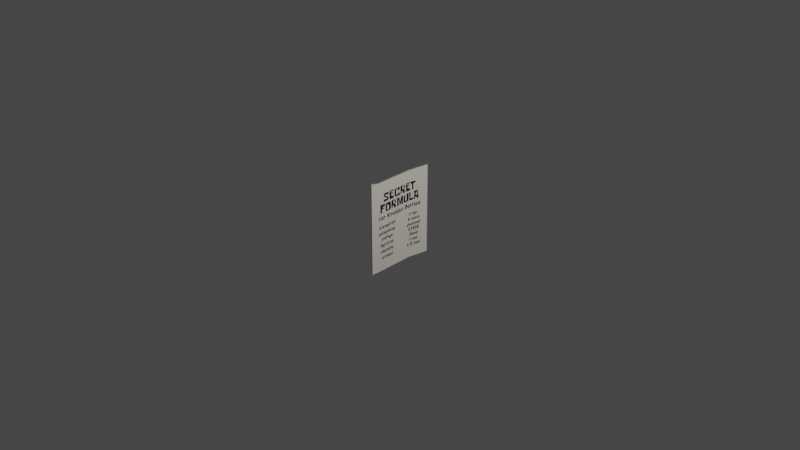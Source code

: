 # Source: secretformula_1.blend  (saved by Blender 2.93.21; exported with 4.5.12 LTS)
import bpy
from mathutils import Matrix  # noqa: F401  (used for matrix-valued properties, if any)

bpy.ops.wm.read_factory_settings(use_empty=True)
scene = bpy.context.scene
scene.name = 'Scene'

# ---- collections
col_collection = bpy.data.collections.new('Collection'); scene.collection.children.link(col_collection)

# ---- images (referenced by path relative to the original .blend; pixels are not part of the script)
import os
ASSET_DIR = os.environ.get("B2B_ASSET_DIR", "")  # directory of the original .blend (textures are referenced by path, not embedded)
HERE = os.path.dirname(os.path.abspath(__file__))  # packed textures are extracted next to this script under _unpacked/

def load_image(name, relpath, width, height, colorspace="sRGB"):
    """Load a texture the original file referenced (path relative to the .blend, or extracted next to this script)."""
    p = next((c for c in (os.path.join(HERE, relpath), os.path.join(ASSET_DIR, relpath)) if relpath and os.path.exists(c)), "")
    if p:
        img = bpy.data.images.load(p, check_existing=True)
        img.name = name
    else:  # same state as the original file: an image datablock whose file is absent (Cycles renders it pink)
        img = bpy.data.images.new(name, width, height)
        img.source = "FILE"
        img.filepath = "//" + (relpath or name)
    img.colorspace_settings.name = colorspace
    return img
img_st_small_507x507_pad_600x600_f8f8f8_jpg = load_image('st,small,507x507-pad,600x600,f8f8f8.jpg', '_unpacked/st_small_507x507-pad_600x600_f8f8f8.8ec984e5.jpg', 347, 453, 'sRGB')

# ---- materials (node trees are filled in below, after node groups)
mat_st_small_507x507_pad_600x600_f8f8f8 = bpy.data.materials.new('st,small,507x507-pad,600x600,f8f8f8')
mat_st_small_507x507_pad_600x600_f8f8f8.surface_render_method = 'BLENDED'
mat_st_small_507x507_pad_600x600_f8f8f8.blend_method = 'BLEND'
mat_st_small_507x507_pad_600x600_f8f8f8.use_transparent_shadow = False

# ---- material node trees
mat_st_small_507x507_pad_600x600_f8f8f8.use_nodes = True; mat_st_small_507x507_pad_600x600_f8f8f8.node_tree.nodes.clear()
_N = mat_st_small_507x507_pad_600x600_f8f8f8.node_tree.nodes; _L = mat_st_small_507x507_pad_600x600_f8f8f8.node_tree.links
n0 = _N.new('ShaderNodeOutputMaterial'); n0.name = 'Material Output'; n0.location = (300, 300)
n1 = _N.new('ShaderNodeTexImage'); n1.name = 'Image Texture'; n1.location = (-200, 300)
n1.image = img_st_small_507x507_pad_600x600_f8f8f8_jpg
n1.extension = 'CLIP'
n2 = _N.new('ShaderNodeBsdfPrincipled'); n2.name = 'Principled BSDF'; n2.location = (0, 300)
n2.distribution = 'GGX'
n2.subsurface_method = 'BURLEY'
n2.inputs[3].default_value = 1.45
n2.inputs[27].default_value = (0.0, 0.0, 0.0, 1.0)
n2.inputs[28].default_value = 1.0
_L.new(n1.outputs[0], n2.inputs[0])
_L.new(n1.outputs[1], n2.inputs[4])
_L.new(n2.outputs[0], n0.inputs[0])
n0.is_active_output = True

# ---- world
world_world = bpy.data.worlds.new('World'); scene.world = world_world
world_world.use_nodes = True; world_world.node_tree.nodes.clear()
_N = world_world.node_tree.nodes; _L = world_world.node_tree.links
n0 = _N.new('ShaderNodeOutputWorld'); n0.name = 'World Output'; n0.location = (300, 300)
n1 = _N.new('ShaderNodeBackground'); n1.name = 'Background'; n1.location = (10, 300)
n1.inputs[0].default_value = (0.05088, 0.05088, 0.05088, 1.0)
_L.new(n1.outputs[0], n0.inputs[0])
n0.is_active_output = True
world_world.color = (0.05088, 0.05088, 0.05088)
world_world.use_sun_shadow = False
world_world.sun_shadow_jitter_overblur = 0.0

# ---- cameras
cam_camera = bpy.data.cameras.new('Camera')
cam_camera.clip_end = 100.0
cam_camera.ortho_scale = 7.314

# ---- lights
light_light = bpy.data.lights.new('Light', 'POINT')
light_light.transmission_factor = 0.0
light_light.energy = 1000.0
light_light.shadow_soft_size = 0.1
light_light.shadow_maximum_resolution = 0.006
light_light.use_absolute_resolution = True

# ---- meshes
me_st_small_507x507_pad_600x600_f8f8f8 = bpy.data.meshes.new('st,small,507x507-pad,600x600,f8f8f8')
me_st_small_507x507_pad_600x600_f8f8f8.from_pydata([(-0.383, -0.5, 0.0), (0.383, -0.5, 0.0), (-0.383, 0.5, 0.0), (0.383, 0.4874, 5.522e-10), (-0.383, -0.5, 0.01413), (0.383, -0.5, 0.01413), (-0.383, 0.5, 0.01413), (0.383, 0.4874, 0.01413), (-0.2957, -0.5, 0.0), (-0.2957, 0.4813, 8.171e-10), (-0.2957, -0.5, 0.01413), (-0.2957, 0.4813, 0.01413), (0.1283, -0.4773, -9.921e-10), (0.1283, -0.4773, 0.01413), (0.1283, 0.5, 0.0), (0.1283, 0.5, 0.01413)], [], [(12, 14, 3, 1), (13, 5, 7, 15), (1, 3, 7, 5), (2, 0, 4, 6), (9, 2, 6, 11), (12, 1, 5, 13), (0, 8, 10, 4), (14, 9, 11, 15), (4, 10, 11, 6), (0, 2, 9, 8), (3, 14, 15, 7), (8, 12, 13, 10), (10, 13, 15, 11), (8, 9, 14, 12)])
_uv = me_st_small_507x507_pad_600x600_f8f8f8.uv_layers.new(name='UVMap')
_uv.uv.foreach_set('vector', [0.6674, 0.0, 0.6674, 1.0, 1.0, 1.0, 1.0, 0.0, 0.6674, 0.0, 1.0, 0.0, 1.0, 1.0, 0.6674, 1.0, 1.0, 0.0, 1.0, 1.0, 1.0, 1.0, 1.0, 0.0, 0.0, 1.0, 0.0, 0.0, 0.0, 0.0, 0.0, 1.0, 0.114, 1.0, 0.0, 1.0, 0.0, 1.0, 0.114, 1.0, 0.6674, 0.0, 1.0, 0.0, 1.0, 0.0, 0.6674, 0.0, 0.0, 0.0, 0.114, 0.0, 0.114, 0.0, 0.0, 0.0, 0.6674, 1.0, 0.114, 1.0, 0.114, 1.0, 0.6674, 1.0, 0.0, 0.0, 0.114, 0.0, 0.114, 1.0, 0.0, 1.0, 0.0, 0.0, 0.0, 1.0, 0.114, 1.0, 0.114, 0.0, 1.0, 1.0, 0.6674, 1.0, 0.6674, 1.0, 1.0, 1.0, 0.114, 0.0, 0.6674, 0.0, 0.6674, 0.0, 0.114, 0.0, 0.114, 0.0, 0.6674, 0.0, 0.6674, 1.0, 0.114, 1.0, 0.114, 0.0, 0.114, 1.0, 0.6674, 1.0, 0.6674, 0.0])
me_st_small_507x507_pad_600x600_f8f8f8.materials.append(mat_st_small_507x507_pad_600x600_f8f8f8)
me_st_small_507x507_pad_600x600_f8f8f8.use_remesh_fix_poles = True
me_st_small_507x507_pad_600x600_f8f8f8.use_remesh_preserve_attributes = False
me_st_small_507x507_pad_600x600_f8f8f8.update()

# ---- objects
ob_light = bpy.data.objects.new('Light', light_light)
ob_camera = bpy.data.objects.new('Camera', cam_camera)
ob_st_small_507x507_pad_600x600_f8f8f8 = bpy.data.objects.new('st,small,507x507-pad,600x600,f8f8f8', me_st_small_507x507_pad_600x600_f8f8f8)

# ---- transforms, parenting, visibility, modifiers, constraints
ob_light.location = (4.076, 1.005, 5.904)
ob_light.rotation_euler = (0.6503, 0.05522, 1.866)
ob_light.lock_rotations_4d = False
ob_light.empty_display_type = 'ARROWS'
ob_light.color = (0.0, 0.0, 0.0, 0.0)
ob_light.lineart.crease_threshold = 0.0
ob_camera.location = (7.359, -6.926, 4.958)
ob_camera.rotation_euler = (1.109, 0.0, 0.8149)
ob_camera.lock_rotations_4d = False
ob_camera.empty_display_type = 'ARROWS'
ob_camera.color = (0.0, 0.0, 0.0, 0.0)
ob_camera.display_type = 'WIRE'
ob_camera.lineart.crease_threshold = 0.0
ob_st_small_507x507_pad_600x600_f8f8f8.location = (0.0, 0.0, 0.0)
ob_st_small_507x507_pad_600x600_f8f8f8.rotation_euler = (1.571, 0.0, 1.571)

# ---- collection membership
col_collection.objects.link(ob_light)
col_collection.objects.link(ob_camera)
col_collection.objects.link(ob_st_small_507x507_pad_600x600_f8f8f8)

# ---- scene / render settings (as saved in the file)
scene.camera = ob_camera
scene.frame_start = 1; scene.frame_end = 250; scene.frame_set(1)
scene.render.engine = 'BLENDER_EEVEE_NEXT'
scene.cycles.use_denoising = False
scene.cycles.samples = 128
scene.cycles.sampling_pattern = 'TABULATED_SOBOL'
scene.cycles.use_adaptive_sampling = False
scene.cycles.use_light_tree = False
scene.view_settings.view_transform = 'Filmic'
bpy.context.view_layer.update()
